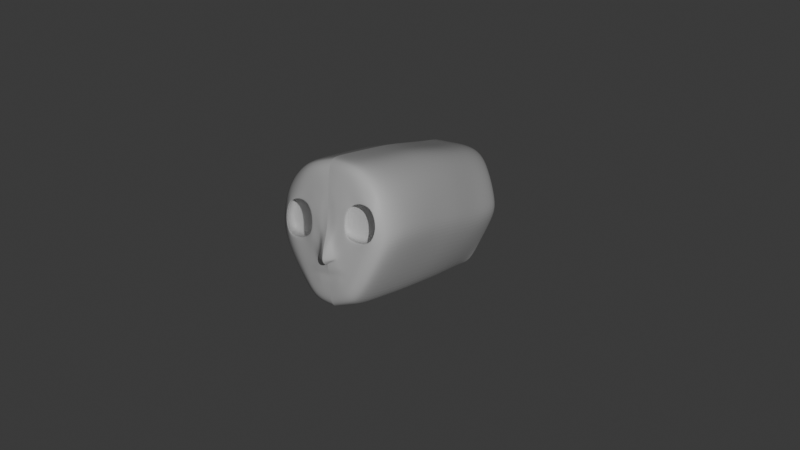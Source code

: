 # Source: Shelly_Face.blend  (saved by Blender 4.2.66; exported with 4.5.12 LTS)
import bpy
from mathutils import Matrix  # noqa: F401  (used for matrix-valued properties, if any)

bpy.ops.wm.read_factory_settings(use_empty=True)
scene = bpy.context.scene
scene.name = 'Scene'

# ---- collections
col_collection = bpy.data.collections.new('Collection'); scene.collection.children.link(col_collection)

# ---- materials (node trees are filled in below, after node groups)
mat_material = bpy.data.materials.new('Material')
mat_material.alpha_threshold = 0.0
mat_material.roughness = 0.5
mat_material.line_color = (0.0, 0.0, 0.0, 1.0)

# ---- material node trees
mat_material.use_nodes = True; mat_material.node_tree.nodes.clear()
_N = mat_material.node_tree.nodes; _L = mat_material.node_tree.links
n0 = _N.new('ShaderNodeOutputMaterial'); n0.name = 'Material Output'; n0.location = (300, 300)
n1 = _N.new('ShaderNodeBsdfPrincipled'); n1.name = 'Principled BSDF'; n1.location = (10, 300)
n1.inputs[3].default_value = 1.45
_L.new(n1.outputs[0], n0.inputs[0])
n0.is_active_output = True

# ---- world
world_world = bpy.data.worlds.new('World'); scene.world = world_world
world_world.use_nodes = True; world_world.node_tree.nodes.clear()
_N = world_world.node_tree.nodes; _L = world_world.node_tree.links
n0 = _N.new('ShaderNodeOutputWorld'); n0.name = 'World Output'; n0.location = (300, 300)
n1 = _N.new('ShaderNodeBackground'); n1.name = 'Background'; n1.location = (10, 300)
n1.inputs[0].default_value = (0.05088, 0.05088, 0.05088, 1.0)
_L.new(n1.outputs[0], n0.inputs[0])
n0.is_active_output = True
world_world.color = (0.05088, 0.05088, 0.05088)
world_world.sun_shadow_jitter_overblur = 0.0

# ---- cameras
cam_camera = bpy.data.cameras.new('Camera')
cam_camera.clip_end = 100.0
cam_camera.ortho_scale = 7.314

# ---- lights
light_light = bpy.data.lights.new('Light', 'POINT')
light_light.energy = 1000.0
light_light.shadow_soft_size = 0.1

# ---- meshes
me_cube = bpy.data.meshes.new('Cube')
me_cube.from_pydata([(0.0, 1.344, -0.5476), (-0.7901, -0.9611, 0.2717), (-0.6332, 1.361, 0.296), (0.0, -1.0, 0.9589), (0.0, -1.009, -0.4958), (0.0, 1.367, 0.9776), (0.0, -0.5349, -0.5802), (-0.6822, -0.5329, 0.2511), (0.0, -1.0, 0.2844), (0.0, -0.5349, 0.9589), (-0.4347, -1.0, 0.9066), (-0.384, 1.385, 0.879), (-0.4347, -0.5349, 0.9066), (0.0, -1.0, 0.6893), (-0.2924, 1.383, -0.4471), (-0.2515, -0.9994, -0.5733), (-0.243, -0.5349, -0.5705), (0.0, -0.9787, -0.4746), (-0.428, -0.9295, 0.2893), (-0.5051, -1.0, 0.6893), (-0.4064, -0.9989, -0.53), (0.0, 0.3101, -0.5802), (-0.243, 0.3101, -0.5705), (-0.6426, 0.33, 0.281), (-0.3748, 0.3101, 0.9494), (0.0, 0.3101, 1.002), (0.0, 1.604, -0.03991), (-0.0671, 1.503, 0.2465), (-0.08343, 1.489, 0.5272), (0.0, 1.481, 0.5419), (0.0, 1.531, -0.08332), (-0.08557, 1.52, -0.01959), (0.0, 1.507, 0.2684), (-0.05991, 1.556, -0.0142), (-0.05739, 1.534, 0.1045), (0.0, 1.569, 0.1138), (0.0, -0.9998, -0.4776), (-0.1276, 1.477, 0.6057), (-0.1401, 1.481, -0.02264), (-0.216, 1.485, 0.3273), (0.0, 1.508, -0.06128), (0.0, 1.475, 0.6938), (-0.3566, 1.431, 0.844), (-0.3001, 1.434, -0.3061), (-0.5167, 1.469, 0.3308), (0.0, 1.415, -0.5158), (0.0, 1.411, 0.9461), (-0.5836, 1.37, 0.6568), (-0.5799, -0.5349, 0.7165), (0.0, -1.0, 0.4903), (-0.648, -0.9249, 0.6996), (-0.491, -0.9957, 0.4924), (-0.5799, 0.3101, 0.7165), (-0.08885, 1.493, 0.4057), (0.0, 1.493, 0.3975), (-0.2319, 1.49, 0.4614), (-0.4823, 1.474, 0.4728), (-0.7467, -0.991, 0.1333), (-0.5955, 1.382, 0.08156), (-0.6426, -0.4801, 0.004219), (-0.4595, -0.9358, -0.05473), (-0.6121, 0.3211, 0.08117), (-0.09038, 1.502, 0.1427), (-0.06968, 1.531, 0.0671), (0.0, 1.586, 0.04562), (0.0, -0.9982, -0.05766), (-0.2315, 1.488, 0.2228), (-0.472, 1.479, 0.2016), (-0.1621, 1.491, 0.4941), (-0.151, 1.488, 0.2924), (-0.5265, 1.427, 0.5861), (-0.5801, 1.422, 0.3268), (-0.174, 1.499, 0.1639), (-0.5388, 1.43, 0.1151), (-0.095, 1.44, 0.3313), (-0.5593, 1.417, 0.3283), (-0.1217, 1.444, 0.4877), (-0.5177, 1.422, 0.4814), (-0.1145, 1.435, 0.2114), (-0.5106, 1.425, 0.2013), (-0.07008, 1.318, 0.3453), (-0.5634, 1.364, 0.3351), (-0.07921, 1.315, 0.5874), (-0.5472, 1.36, 0.4804), (-0.05211, 1.298, 0.1958), (-0.5625, 1.338, 0.2182), (-0.2101, -0.9964, 0.2844), (-0.2086, -1.0, 0.6893), (-0.1548, 0.3101, 0.9801), (-0.1119, -1.001, -0.5066), (-0.1796, -0.5349, 0.9373), (-0.2014, 1.392, 0.9481), (-0.1004, -0.5349, -0.5762), (-0.1004, 0.3101, -0.5762), (-0.04534, 1.483, 0.5385), (-0.05274, 1.536, -0.04029), (-0.04166, 1.5, 0.2593), (-0.009355, 1.597, -0.03728), (-0.02506, 1.561, 0.1171), (-0.1796, -1.0, 0.9373), (-0.1628, 1.372, -0.508), (-0.1796, -0.9967, -0.4924), (-0.05072, 1.502, -0.03087), (-0.06082, 1.478, 0.6617), (-0.1882, 1.434, 0.9179), (-0.1944, 1.43, -0.4586), (-0.04299, 1.492, 0.4035), (-0.2077, -0.9999, 0.4905), (-0.03206, 1.565, 0.06714), (-0.2009, -0.9965, -0.1038), (0.0, 1.465, 0.812), (-0.2011, 1.472, 0.7301), (-0.2114, 1.477, -0.1226), (0.0, 1.495, -0.1356), (-0.2588, 1.472, 0.5744), (-0.2731, 1.475, 0.1231), (-0.3159, 1.475, 0.5361), (-0.32, 1.467, 0.1631), (-0.2879, 1.432, 0.5946), (-0.3088, 1.424, 0.1417), (-0.3038, 1.253, 0.3569), (-0.2475, 1.3, 0.6381), (-0.2838, 1.265, 0.108), (-0.08908, 1.471, 0.782), (-0.1345, 1.49, -0.1346), (-0.2945, 1.461, 0.8362), (-0.2919, 1.462, -0.2302), (0.0, 1.453, -0.4534), (-0.3886, 1.474, 0.5943), (-0.4295, 1.471, 0.1113), (-0.414, 1.48, 0.5307), (-0.4027, 1.479, 0.1639), (-0.4521, 1.427, 0.5669), (-0.4505, 1.42, 0.1598), (-0.6181, 1.276, 0.3374), (-0.4958, 1.252, 0.6364), (-0.5462, 1.218, 0.1587), (-0.1334, 1.463, 0.8818), (-0.1885, 1.462, -0.3961), (0.0, 1.445, 0.9028), (-0.1546, 1.478, -0.1753), (-0.1056, 1.482, -0.1739), (0.0, 1.483, -0.1744), (-0.1782, 1.473, -0.2256), (0.0, 1.468, -0.3451), (-0.115, 1.475, -0.3059), (-0.1207, 1.479, -0.2133), (-0.09534, 1.481, -0.2035), (0.0, 1.48, -0.2003), (-0.1237, 1.478, -0.2378), (0.0, 1.476, -0.2779), (-0.09956, 1.478, -0.2614), (-0.1052, 1.479, -0.2219), (-0.0873, 1.48, -0.223), (0.0, 1.479, -0.2235), (-0.108, 1.479, -0.2325), (0.0, 1.478, -0.2457), (-0.08807, 1.479, -0.2407), (0.0, 1.177, 0.9855), (0.0, 1.145, -0.561), (-0.276, 1.175, -0.5086), (-0.6871, 1.176, 0.2872), (-0.3861, 1.175, 0.9105), (-0.6092, 1.172, 0.6922), (-0.6259, 1.177, 0.09301), (-0.1488, 1.172, -0.5462), (-0.1935, 1.175, 0.959), (0.0, 0.7423, -0.5713), (-0.2595, 0.7424, -0.5395), (-0.6649, 0.753, 0.2841), (-0.3804, 0.7424, 0.9299), (-0.1246, 0.7414, -0.5615), (0.0, 0.7433, 0.9936), (-0.5945, 0.7413, 0.7044), (-0.619, 0.7492, 0.08709), (-0.1742, 0.7424, 0.9695), (0.0, -0.1124, -0.5802), (-0.243, -0.1124, -0.5705), (-0.6624, -0.1015, 0.266), (-0.4048, -0.1124, 0.928), (0.0, -0.1124, 0.9803), (-0.5799, -0.1124, 0.7165), (-0.6273, -0.07953, 0.04269), (-0.1672, -0.1124, 0.9587), (-0.1004, -0.1124, -0.5762)], [], [(101, 89, 4, 17, 36), (57, 1, 7, 59), (57, 60, 18, 1), (50, 10, 12, 48), (51, 19, 10, 50), (184, 177, 22, 93), (164, 161, 2, 58), (181, 48, 12, 179), (109, 101, 36, 65), (107, 87, 19, 51), (68, 53, 27, 69), (166, 158, 5, 91), (87, 99, 10, 19), (90, 12, 10, 99), (183, 180, 25, 88), (173, 52, 24, 170), (182, 178, 23, 61), (165, 100, 0, 159), (62, 72, 69, 27), (96, 32, 35, 98), (95, 102, 38, 31), (37, 28, 53, 68), (108, 64, 26, 97), (95, 31, 33, 97), (62, 27, 34, 63), (89, 92, 6, 4), (39, 66, 78, 74), (124, 102, 40, 113), (123, 103, 37, 111), (115, 72, 38, 112), (58, 73, 43, 14), (91, 104, 42, 11), (100, 105, 45, 0), (47, 70, 71, 2), (11, 42, 70, 47), (111, 37, 68, 114), (54, 106, 94, 29), (94, 103, 41, 29), (169, 23, 52, 173), (86, 107, 51, 18), (178, 7, 48, 181), (18, 51, 50, 1), (1, 50, 48, 7), (2, 71, 73, 58), (131, 67, 79, 133), (31, 62, 63, 33), (98, 35, 64, 108), (31, 38, 72, 62), (177, 182, 61, 22), (86, 109, 65, 8), (160, 164, 58, 14), (15, 20, 60, 57), (15, 57, 59, 16), (39, 55, 68, 69), (56, 44, 71, 70), (130, 56, 70, 128), (66, 39, 69, 72), (44, 67, 73, 71), (117, 66, 72, 115), (75, 77, 83, 81), (74, 78, 84, 80), (44, 56, 77, 75), (67, 44, 75, 79), (116, 55, 76, 118), (55, 39, 74, 76), (121, 82, 80, 120), (120, 80, 84, 122), (79, 75, 81, 85), (118, 76, 82, 121), (76, 74, 80, 82), (133, 79, 85, 136), (18, 60, 109, 86), (34, 98, 108, 63), (8, 49, 107, 86), (28, 37, 103, 94), (94, 106, 53, 28), (14, 43, 105, 100), (5, 46, 104, 91), (110, 41, 103, 123), (112, 38, 102, 124), (15, 16, 92, 89), (30, 95, 97, 26), (63, 108, 97, 33), (30, 40, 102, 95), (106, 96, 27, 53), (27, 96, 98, 34), (160, 14, 100, 165), (179, 183, 88, 24), (9, 90, 99, 3), (13, 3, 99, 87), (162, 166, 91, 11), (49, 13, 87, 107), (60, 20, 101, 109), (176, 184, 93, 21), (20, 15, 89, 101), (32, 96, 106, 54), (126, 112, 140, 143), (139, 110, 123, 137), (78, 119, 122, 84), (132, 118, 121, 135), (134, 120, 122, 136), (135, 121, 120, 134), (130, 116, 118, 132), (131, 117, 115, 129), (55, 116, 114, 68), (66, 117, 119, 78), (125, 111, 114, 128), (129, 115, 112, 126), (137, 123, 111, 125), (138, 126, 143, 145), (105, 138, 127, 45), (104, 137, 125, 42), (73, 129, 126, 43), (42, 125, 128, 70), (67, 131, 129, 73), (56, 130, 132, 77), (83, 135, 134, 81), (81, 134, 136, 85), (77, 132, 135, 83), (46, 139, 137, 104), (43, 126, 138, 105), (119, 133, 136, 122), (116, 130, 128, 114), (117, 131, 133, 119), (141, 142, 148, 147), (144, 145, 151, 150), (124, 113, 142, 141), (112, 124, 141, 140), (127, 138, 145, 144), (146, 147, 153, 152), (149, 146, 152, 155), (145, 143, 149, 151), (143, 140, 146, 149), (140, 141, 147, 146), (150, 151, 157, 156), (147, 148, 154, 153), (151, 149, 155, 157), (156, 157, 153, 154), (153, 157, 155, 152), (170, 175, 166, 162), (168, 160, 165, 171), (168, 174, 164, 160), (2, 161, 163, 47), (171, 165, 159, 167), (47, 163, 162, 11), (175, 172, 158, 166), (174, 169, 161, 164), (61, 23, 169, 174), (88, 25, 172, 175), (93, 171, 167, 21), (22, 61, 174, 168), (22, 168, 171, 93), (24, 88, 175, 170), (161, 169, 173, 163), (163, 173, 170, 162), (6, 92, 184, 176), (12, 90, 183, 179), (16, 59, 182, 177), (23, 178, 181, 52), (59, 7, 178, 182), (90, 9, 180, 183), (52, 181, 179, 24), (92, 16, 177, 184)])
_uv = me_cube.uv_layers.new(name='UVMap')
_uv.uv.foreach_set('vector', [0.4391, 0.9036, 0.3925, 0.9266, 0.375, 0.875, 0.4173, 0.875, 0.4342, 0.875, 0.472, 0.0, 0.5, 0.0, 0.5, 0.125, 0.472, 0.125, 0.472, 1.0, 0.4817, 0.9398, 0.5, 0.9375, 0.5, 1.0, 0.5286, 0.0, 0.5563, 0.0, 0.5563, 0.125, 0.5286, 0.125, 0.5286, 0.9375, 0.5563, 0.9375, 0.5563, 1.0, 0.5286, 1.0, 0.3537, 0.3736, 0.4173, 0.184, 0.4173, 0.2429, 0.3883, 0.3287, 0.472, 0.2485, 0.5, 0.2485, 0.5, 0.25, 0.472, 0.25, 0.5286, 0.184, 0.5286, 0.125, 0.5563, 0.125, 0.5563, 0.184, 0.4794, 0.9018, 0.4391, 0.9036, 0.4342, 0.875, 0.4777, 0.875, 0.5286, 0.9008, 0.5563, 0.9008, 0.5563, 0.9375, 0.5286, 0.9375, 0.5112, 0.3427, 0.5102, 0.3481, 0.5, 0.3443, 0.5, 0.3391, 0.6268, 0.3525, 0.6265, 0.378, 0.625, 0.375, 0.625, 0.3492, 0.5563, 0.9008, 0.625, 0.9008, 0.625, 0.9375, 0.5563, 0.9375, 0.7758, 0.625, 0.8125, 0.625, 0.8125, 0.75, 0.7758, 0.75, 0.7047, 0.4949, 0.691, 0.5071, 0.6321, 0.3891, 0.6335, 0.3648, 0.5286, 0.2457, 0.5286, 0.2429, 0.5563, 0.2429, 0.5563, 0.2457, 0.472, 0.184, 0.5, 0.184, 0.5, 0.2429, 0.472, 0.2429, 0.3916, 0.3245, 0.3925, 0.3234, 0.375, 0.375, 0.3735, 0.378, 0.4836, 0.3461, 0.483, 0.3409, 0.5, 0.3391, 0.5, 0.3443, 0.491, 0.3623, 0.4846, 0.375, 0.4846, 0.375, 0.491, 0.3623, 0.4495, 0.3646, 0.4464, 0.3623, 0.4499, 0.3443, 0.4517, 0.3498, 0.5219, 0.3462, 0.52, 0.3518, 0.5102, 0.3481, 0.5112, 0.3427, 0.4769, 0.3631, 0.4722, 0.375, 0.4479, 0.375, 0.4495, 0.3646, 0.4495, 0.3646, 0.4517, 0.3498, 0.4517, 0.3498, 0.4495, 0.3646, 0.4836, 0.3461, 0.5, 0.3443, 0.5, 0.3443, 0.4836, 0.3461, 0.3191, 0.4402, 0.3191, 0.4185, 0.25, 0.625, 0.25, 0.75, 0.5009, 0.3295, 0.4915, 0.3293, 0.4915, 0.3293, 0.5009, 0.3295, 0.4274, 0.3486, 0.4464, 0.3623, 0.4439, 0.375, 0.4197, 0.375, 0.5642, 0.3591, 0.5313, 0.3645, 0.5257, 0.3497, 0.5606, 0.3366, 0.4791, 0.309, 0.483, 0.3409, 0.4499, 0.3443, 0.4384, 0.3112, 0.472, 0.25, 0.4729, 0.2579, 0.4201, 0.2582, 0.4173, 0.25, 0.625, 0.3492, 0.6168, 0.3505, 0.6164, 0.3157, 0.625, 0.3125, 0.3925, 0.3234, 0.3971, 0.3268, 0.381, 0.375, 0.375, 0.375, 0.5286, 0.25, 0.5271, 0.2581, 0.5, 0.2577, 0.5, 0.25, 0.5563, 0.25, 0.5533, 0.2584, 0.5271, 0.2581, 0.5286, 0.25, 0.534, 0.3124, 0.5219, 0.3462, 0.5112, 0.3427, 0.5173, 0.3102, 0.5077, 0.375, 0.5088, 0.363, 0.5258, 0.3654, 0.53, 0.375, 0.5258, 0.3654, 0.5313, 0.3645, 0.5352, 0.375, 0.53, 0.375, 0.5, 0.2457, 0.5, 0.2429, 0.5286, 0.2429, 0.5286, 0.2457, 0.5, 0.9008, 0.5286, 0.9008, 0.5286, 0.9375, 0.5, 0.9375, 0.5, 0.184, 0.5, 0.125, 0.5286, 0.125, 0.5286, 0.184, 0.5, 0.9375, 0.5286, 0.9375, 0.5286, 1.0, 0.5, 1.0, 0.5, 0.0, 0.5286, 0.0, 0.5286, 0.125, 0.5, 0.125, 0.5, 0.25, 0.5, 0.2577, 0.4729, 0.2579, 0.472, 0.25, 0.4833, 0.2763, 0.4821, 0.2689, 0.4821, 0.2689, 0.4833, 0.2763, 0.4517, 0.3498, 0.4836, 0.3461, 0.4836, 0.3461, 0.4517, 0.3498, 0.491, 0.3623, 0.4846, 0.375, 0.4722, 0.375, 0.4769, 0.3631, 0.4517, 0.3498, 0.4499, 0.3443, 0.483, 0.3409, 0.4836, 0.3461, 0.4173, 0.184, 0.472, 0.184, 0.472, 0.2429, 0.4173, 0.2429, 0.5, 0.9008, 0.4794, 0.9018, 0.4777, 0.875, 0.5, 0.875, 0.4173, 0.2485, 0.472, 0.2485, 0.472, 0.25, 0.4173, 0.25, 0.4173, 1.0, 0.4461, 0.9443, 0.4817, 0.9398, 0.472, 1.0, 0.4173, 0.0, 0.472, 0.0, 0.472, 0.125, 0.4173, 0.125, 0.5009, 0.3295, 0.5089, 0.3313, 0.5112, 0.3427, 0.5, 0.3391, 0.5207, 0.2684, 0.5007, 0.2681, 0.5, 0.2577, 0.5271, 0.2581, 0.5192, 0.2761, 0.5207, 0.2684, 0.5271, 0.2581, 0.5252, 0.2685, 0.4915, 0.3293, 0.5009, 0.3295, 0.5, 0.3391, 0.483, 0.3409, 0.5007, 0.2681, 0.4821, 0.2689, 0.4729, 0.2579, 0.5, 0.2577, 0.4879, 0.3061, 0.4915, 0.3293, 0.483, 0.3409, 0.4791, 0.309, 0.5007, 0.2681, 0.5207, 0.2684, 0.5207, 0.2684, 0.5007, 0.2681, 0.5009, 0.3295, 0.4915, 0.3293, 0.4915, 0.3293, 0.5009, 0.3295, 0.5007, 0.2681, 0.5207, 0.2684, 0.5207, 0.2684, 0.5007, 0.2681, 0.4821, 0.2689, 0.5007, 0.2681, 0.5007, 0.2681, 0.4821, 0.2689, 0.5134, 0.3071, 0.5089, 0.3313, 0.5089, 0.3313, 0.5134, 0.3071, 0.5089, 0.3313, 0.5009, 0.3295, 0.5009, 0.3295, 0.5089, 0.3313, 0.5134, 0.3071, 0.5089, 0.3313, 0.5009, 0.3295, 0.5008, 0.3059, 0.5008, 0.3059, 0.5009, 0.3295, 0.4915, 0.3293, 0.4879, 0.3061, 0.4821, 0.2689, 0.5007, 0.2681, 0.5007, 0.2681, 0.4821, 0.2689, 0.5134, 0.3071, 0.5089, 0.3313, 0.5089, 0.3313, 0.5134, 0.3071, 0.5089, 0.3313, 0.5009, 0.3295, 0.5009, 0.3295, 0.5089, 0.3313, 0.4833, 0.2763, 0.4821, 0.2689, 0.4821, 0.2689, 0.4833, 0.2763, 0.5, 0.9375, 0.4817, 0.9398, 0.4794, 0.9018, 0.5, 0.9008, 0.5, 0.3443, 0.491, 0.3623, 0.4769, 0.3631, 0.4836, 0.3461, 0.5, 0.875, 0.5286, 0.875, 0.5286, 0.9008, 0.5, 0.9008, 0.52, 0.3518, 0.5257, 0.3497, 0.5313, 0.3645, 0.5258, 0.3654, 0.5258, 0.3654, 0.5088, 0.363, 0.5102, 0.3481, 0.52, 0.3518, 0.4173, 0.25, 0.4201, 0.2582, 0.3971, 0.3268, 0.3925, 0.3234, 0.625, 0.375, 0.6172, 0.375, 0.6168, 0.3505, 0.625, 0.3492, 0.5667, 0.375, 0.5352, 0.375, 0.5313, 0.3645, 0.5642, 0.3591, 0.4384, 0.3112, 0.4499, 0.3443, 0.4464, 0.3623, 0.4274, 0.3486, 0.4173, 0.0, 0.4173, 0.125, 0.3191, 0.4185, 0.3191, 0.4402, 0.4479, 0.375, 0.4495, 0.3646, 0.4495, 0.3646, 0.4479, 0.375, 0.4836, 0.3461, 0.4769, 0.3631, 0.4495, 0.3646, 0.4517, 0.3498, 0.4479, 0.375, 0.4439, 0.375, 0.4464, 0.3623, 0.4495, 0.3646, 0.5088, 0.363, 0.491, 0.3623, 0.5, 0.3443, 0.5102, 0.3481, 0.5, 0.3443, 0.491, 0.3623, 0.491, 0.3623, 0.5, 0.3443, 0.4173, 0.2485, 0.4173, 0.25, 0.3925, 0.3234, 0.3916, 0.3245, 0.7241, 0.4776, 0.7047, 0.4949, 0.6335, 0.3648, 0.6356, 0.3302, 0.75, 0.625, 0.7758, 0.625, 0.7758, 0.75, 0.75, 0.75, 0.5563, 0.875, 0.625, 0.875, 0.625, 0.9008, 0.5563, 0.9008, 0.6272, 0.3162, 0.6268, 0.3525, 0.625, 0.3492, 0.625, 0.3125, 0.5286, 0.875, 0.5563, 0.875, 0.5563, 0.9008, 0.5286, 0.9008, 0.4817, 0.9398, 0.4461, 0.9443, 0.4391, 0.9036, 0.4794, 0.9018, 0.309, 0.5071, 0.3537, 0.3736, 0.3883, 0.3287, 0.3679, 0.3891, 0.4461, 0.9443, 0.4173, 1.0, 0.3925, 0.9266, 0.4391, 0.9036, 0.4846, 0.375, 0.491, 0.3623, 0.5088, 0.363, 0.5077, 0.375, 0.4237, 0.2688, 0.4384, 0.3112, 0.4384, 0.3112, 0.4237, 0.2688, 0.6071, 0.375, 0.5667, 0.375, 0.5642, 0.3591, 0.6063, 0.3522, 0.4915, 0.3293, 0.4879, 0.3061, 0.4879, 0.3061, 0.4915, 0.3293, 0.5192, 0.2761, 0.5134, 0.3071, 0.5134, 0.3071, 0.5192, 0.2761, 0.5007, 0.2757, 0.5008, 0.3059, 0.4879, 0.3061, 0.4833, 0.2763, 0.5192, 0.2761, 0.5134, 0.3071, 0.5008, 0.3059, 0.5007, 0.2757, 0.5192, 0.2761, 0.5134, 0.3071, 0.5134, 0.3071, 0.5192, 0.2761, 0.4833, 0.2763, 0.4879, 0.3061, 0.4791, 0.309, 0.4742, 0.2681, 0.5089, 0.3313, 0.5134, 0.3071, 0.5173, 0.3102, 0.5112, 0.3427, 0.4915, 0.3293, 0.4879, 0.3061, 0.4879, 0.3061, 0.4915, 0.3293, 0.5494, 0.2692, 0.534, 0.3124, 0.5173, 0.3102, 0.5252, 0.2685, 0.4742, 0.2681, 0.4791, 0.309, 0.4384, 0.3112, 0.4237, 0.2688, 0.6063, 0.3522, 0.5642, 0.3591, 0.5606, 0.3366, 0.6052, 0.3199, 0.4032, 0.3311, 0.4237, 0.2688, 0.4237, 0.2688, 0.4032, 0.3311, 0.3971, 0.3268, 0.4032, 0.3311, 0.3887, 0.375, 0.381, 0.375, 0.6168, 0.3505, 0.6063, 0.3522, 0.6052, 0.3199, 0.6164, 0.3157, 0.4729, 0.2579, 0.4742, 0.2681, 0.4237, 0.2688, 0.4201, 0.2582, 0.5533, 0.2584, 0.5494, 0.2692, 0.5252, 0.2685, 0.5271, 0.2581, 0.4821, 0.2689, 0.4833, 0.2763, 0.4742, 0.2681, 0.4729, 0.2579, 0.5207, 0.2684, 0.5192, 0.2761, 0.5192, 0.2761, 0.5207, 0.2684, 0.5207, 0.2684, 0.5192, 0.2761, 0.5007, 0.2757, 0.5007, 0.2681, 0.5007, 0.2681, 0.5007, 0.2757, 0.4833, 0.2763, 0.4821, 0.2689, 0.5207, 0.2684, 0.5192, 0.2761, 0.5192, 0.2761, 0.5207, 0.2684, 0.6172, 0.375, 0.6071, 0.375, 0.6063, 0.3522, 0.6168, 0.3505, 0.4201, 0.2582, 0.4237, 0.2688, 0.4032, 0.3311, 0.3971, 0.3268, 0.4879, 0.3061, 0.4833, 0.2763, 0.4833, 0.2763, 0.4879, 0.3061, 0.5134, 0.3071, 0.5192, 0.2761, 0.5252, 0.2685, 0.5173, 0.3102, 0.4879, 0.3061, 0.4833, 0.2763, 0.4833, 0.2763, 0.4879, 0.3061, 0.4274, 0.3486, 0.4197, 0.375, 0.4197, 0.375, 0.4274, 0.3486, 0.3887, 0.375, 0.4032, 0.3311, 0.4032, 0.3311, 0.3887, 0.375, 0.4274, 0.3486, 0.4197, 0.375, 0.4197, 0.375, 0.4274, 0.3486, 0.4384, 0.3112, 0.4274, 0.3486, 0.4274, 0.3486, 0.4384, 0.3112, 0.3887, 0.375, 0.4032, 0.3311, 0.4032, 0.3311, 0.3887, 0.375, 0.4384, 0.3112, 0.4274, 0.3486, 0.4274, 0.3486, 0.4384, 0.3112, 0.4237, 0.2688, 0.4384, 0.3112, 0.4384, 0.3112, 0.4237, 0.2688, 0.4032, 0.3311, 0.4237, 0.2688, 0.4237, 0.2688, 0.4032, 0.3311, 0.4237, 0.2688, 0.4384, 0.3112, 0.4384, 0.3112, 0.4237, 0.2688, 0.4384, 0.3112, 0.4274, 0.3486, 0.4274, 0.3486, 0.4384, 0.3112, 0.3887, 0.375, 0.4032, 0.3311, 0.4032, 0.3311, 0.3887, 0.375, 0.4274, 0.3486, 0.4197, 0.375, 0.4197, 0.375, 0.4274, 0.3486, 0.4032, 0.3311, 0.4237, 0.2688, 0.4237, 0.2688, 0.4032, 0.3311, 0.3887, 0.375, 0.4032, 0.3311, 0.4274, 0.3486, 0.4197, 0.375, 0.4274, 0.3486, 0.4032, 0.3311, 0.4237, 0.2688, 0.4384, 0.3112, 0.6314, 0.3232, 0.6302, 0.3586, 0.6268, 0.3525, 0.6272, 0.3162, 0.4173, 0.2457, 0.4173, 0.2485, 0.3916, 0.3245, 0.3899, 0.3266, 0.4173, 0.2457, 0.472, 0.2457, 0.472, 0.2485, 0.4173, 0.2485, 0.5, 0.25, 0.5, 0.2485, 0.5286, 0.2485, 0.5286, 0.25, 0.3899, 0.3266, 0.3916, 0.3245, 0.3735, 0.378, 0.3707, 0.3836, 0.5286, 0.25, 0.5286, 0.2485, 0.5563, 0.2485, 0.5563, 0.25, 0.6302, 0.3586, 0.6293, 0.3836, 0.6265, 0.378, 0.6268, 0.3525, 0.472, 0.2457, 0.5, 0.2457, 0.5, 0.2485, 0.472, 0.2485, 0.472, 0.2429, 0.5, 0.2429, 0.5, 0.2457, 0.472, 0.2457, 0.6335, 0.3648, 0.6321, 0.3891, 0.6293, 0.3836, 0.6302, 0.3586, 0.3883, 0.3287, 0.3899, 0.3266, 0.3707, 0.3836, 0.3679, 0.3891, 0.4173, 0.2429, 0.472, 0.2429, 0.472, 0.2457, 0.4173, 0.2457, 0.4173, 0.2429, 0.4173, 0.2457, 0.3899, 0.3266, 0.3883, 0.3287, 0.6356, 0.3302, 0.6335, 0.3648, 0.6302, 0.3586, 0.6314, 0.3232, 0.5, 0.2485, 0.5, 0.2457, 0.5286, 0.2457, 0.5286, 0.2485, 0.5286, 0.2485, 0.5286, 0.2457, 0.5563, 0.2457, 0.5563, 0.2485, 0.25, 0.625, 0.3191, 0.4185, 0.3537, 0.3736, 0.309, 0.5071, 0.8125, 0.625, 0.7758, 0.625, 0.7047, 0.4949, 0.7241, 0.4776, 0.4173, 0.125, 0.472, 0.125, 0.472, 0.184, 0.4173, 0.184, 0.5, 0.2429, 0.5, 0.184, 0.5286, 0.184, 0.5286, 0.2429, 0.472, 0.125, 0.5, 0.125, 0.5, 0.184, 0.472, 0.184, 0.7758, 0.625, 0.75, 0.625, 0.691, 0.5071, 0.7047, 0.4949, 0.5286, 0.2429, 0.5286, 0.184, 0.5563, 0.184, 0.5563, 0.2429, 0.3191, 0.4185, 0.4173, 0.125, 0.4173, 0.184, 0.3537, 0.3736])
me_cube.materials.append(mat_material)
me_cube.use_mirror_x = True
me_cube.use_mirror_vertex_groups = False
me_cube.update()

# ---- objects
ob_cube = bpy.data.objects.new('Cube', me_cube)
ob_light = bpy.data.objects.new('Light', light_light)
ob_camera = bpy.data.objects.new('Camera', cam_camera)

# ---- transforms, parenting, visibility, modifiers, constraints
ob_cube.location = (0.0, 0.0, 5.103)
ob_cube.lock_rotations_4d = False
ob_cube.empty_display_type = 'ARROWS'
ob_cube.lineart.crease_threshold = 0.0
ob_cube.use_mesh_mirror_x = True
_m = ob_cube.modifiers.new('Subdivision', 'SUBSURF')
_m.levels = 5
_m.render_levels = 3
_m = ob_cube.modifiers.new('Mirror', 'MIRROR')
ob_light.location = (-5.26, 6.237, 7.443)
ob_light.rotation_euler = (0.6503, 0.05522, 1.866)
ob_light.lock_rotations_4d = False
ob_light.empty_display_type = 'ARROWS'
ob_light.color = (0.0, 0.0, 0.0, 0.0)
ob_light.lineart.crease_threshold = 0.0
ob_camera.location = (-5.973, 10.46, 7.395)
ob_camera.rotation_euler = (1.389, -1.372e-06, -2.62)
ob_camera.lock_rotations_4d = False
ob_camera.empty_display_type = 'ARROWS'
ob_camera.color = (0.0, 0.0, 0.0, 0.0)
ob_camera.display_type = 'WIRE'
ob_camera.lineart.crease_threshold = 0.0

# ---- collection membership
col_collection.objects.link(ob_cube)
col_collection.objects.link(ob_light)
col_collection.objects.link(ob_camera)

# ---- scene / render settings (as saved in the file)
scene.camera = ob_camera
scene.frame_start = 1; scene.frame_end = 250; scene.frame_set(1)
scene.render.engine = 'BLENDER_EEVEE_NEXT'
bpy.context.view_layer.update()
